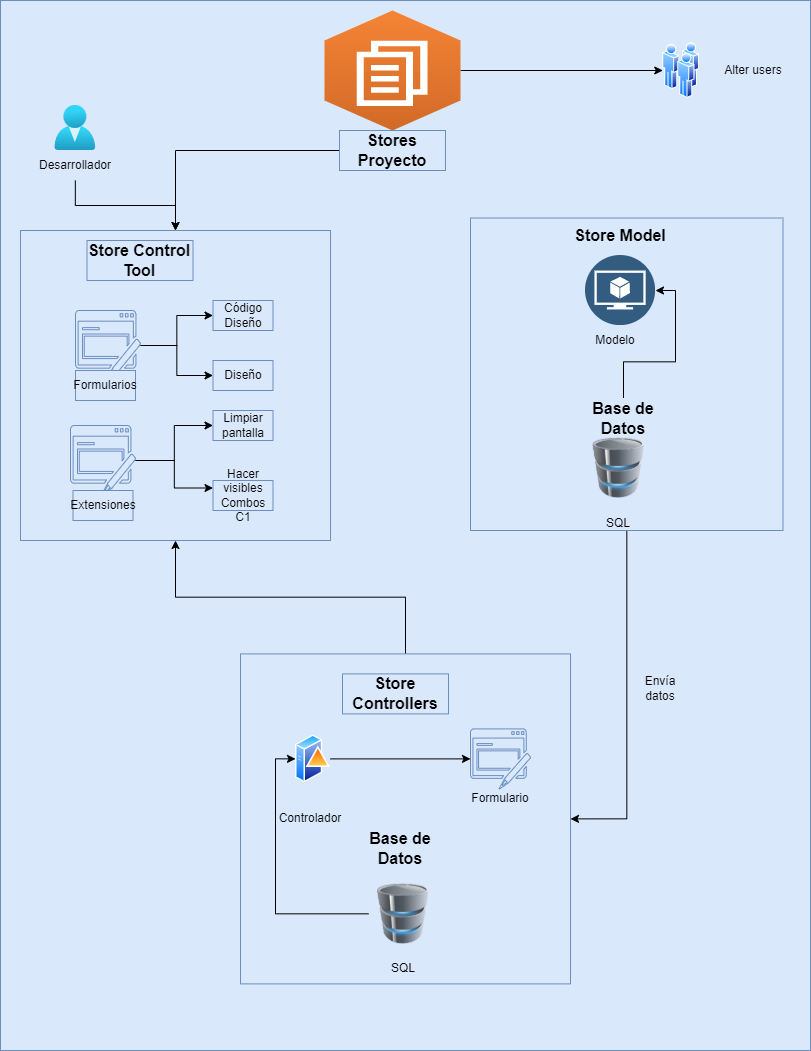

The diagram above was exported from draw.io. Its source (the exported page's mxGraphModel, read from the mxfile embedded in the PNG):
<mxGraphModel dx="1453" dy="2517" grid="1" gridSize="10" guides="1" tooltips="1" connect="1" arrows="1" fold="1" page="1" pageScale="1" pageWidth="827" pageHeight="1169" math="0" shadow="0">
  <root>
    <mxCell id="0" />
    <mxCell id="1" parent="0" />
    <mxCell id="Nx5i_up4Qk4u_zqRjZ7K-2" value="" style="rounded=0;whiteSpace=wrap;html=1;fillColor=#dae8fc;strokeColor=#6c8ebf;" vertex="1" parent="1">
      <mxGeometry x="90" y="-140" width="810" height="1050" as="geometry" />
    </mxCell>
    <mxCell id="Nx5i_up4Qk4u_zqRjZ7K-4" value="" style="aspect=fixed;perimeter=ellipsePerimeter;html=1;align=center;shadow=0;dashed=0;spacingTop=3;image;image=img/lib/active_directory/users.svg;" vertex="1" parent="1">
      <mxGeometry x="752.27" y="-97.89999999999995" width="36.83" height="55.8" as="geometry" />
    </mxCell>
    <mxCell id="Nx5i_up4Qk4u_zqRjZ7K-25" style="edgeStyle=orthogonalEdgeStyle;rounded=0;orthogonalLoop=1;jettySize=auto;html=1;" edge="1" parent="1" source="Nx5i_up4Qk4u_zqRjZ7K-6" target="Nx5i_up4Qk4u_zqRjZ7K-13">
      <mxGeometry relative="1" as="geometry" />
    </mxCell>
    <mxCell id="Nx5i_up4Qk4u_zqRjZ7K-26" style="edgeStyle=orthogonalEdgeStyle;rounded=0;orthogonalLoop=1;jettySize=auto;html=1;" edge="1" parent="1" source="Nx5i_up4Qk4u_zqRjZ7K-6" target="Nx5i_up4Qk4u_zqRjZ7K-10">
      <mxGeometry relative="1" as="geometry" />
    </mxCell>
    <mxCell id="Nx5i_up4Qk4u_zqRjZ7K-77" style="edgeStyle=orthogonalEdgeStyle;rounded=0;orthogonalLoop=1;jettySize=auto;html=1;fontSize=12;" edge="1" parent="1" source="Nx5i_up4Qk4u_zqRjZ7K-15" target="Nx5i_up4Qk4u_zqRjZ7K-4">
      <mxGeometry relative="1" as="geometry" />
    </mxCell>
    <mxCell id="Nx5i_up4Qk4u_zqRjZ7K-15" value="" style="outlineConnect=0;dashed=0;verticalLabelPosition=bottom;verticalAlign=top;align=center;html=1;shape=mxgraph.aws3.workdocs;fillColor=#D16A28;gradientColor=#F58435;gradientDirection=north;" vertex="1" parent="1">
      <mxGeometry x="414" y="-130" width="136" height="120" as="geometry" />
    </mxCell>
    <mxCell id="Nx5i_up4Qk4u_zqRjZ7K-29" style="edgeStyle=orthogonalEdgeStyle;rounded=0;orthogonalLoop=1;jettySize=auto;html=1;" edge="1" parent="1" source="Nx5i_up4Qk4u_zqRjZ7K-20" target="Nx5i_up4Qk4u_zqRjZ7K-27">
      <mxGeometry relative="1" as="geometry" />
    </mxCell>
    <mxCell id="Nx5i_up4Qk4u_zqRjZ7K-30" style="edgeStyle=orthogonalEdgeStyle;rounded=0;orthogonalLoop=1;jettySize=auto;html=1;" edge="1" parent="1" source="Nx5i_up4Qk4u_zqRjZ7K-20" target="Nx5i_up4Qk4u_zqRjZ7K-28">
      <mxGeometry relative="1" as="geometry" />
    </mxCell>
    <mxCell id="Nx5i_up4Qk4u_zqRjZ7K-35" style="edgeStyle=orthogonalEdgeStyle;rounded=0;orthogonalLoop=1;jettySize=auto;html=1;entryX=1;entryY=0.5;entryDx=0;entryDy=0;fontSize=16;" edge="1" parent="1" source="Nx5i_up4Qk4u_zqRjZ7K-34">
      <mxGeometry relative="1" as="geometry">
        <mxPoint x="730" y="105" as="targetPoint" />
      </mxGeometry>
    </mxCell>
    <mxCell id="Nx5i_up4Qk4u_zqRjZ7K-37" value="" style="whiteSpace=wrap;html=1;aspect=fixed;fontSize=16;fillColor=#dae8fc;strokeColor=#6c8ebf;" vertex="1" parent="1">
      <mxGeometry x="110" y="90" width="310" height="310" as="geometry" />
    </mxCell>
    <mxCell id="Nx5i_up4Qk4u_zqRjZ7K-5" value="Store Control Tool" style="text;html=1;strokeColor=#6c8ebf;fillColor=#dae8fc;align=center;verticalAlign=middle;whiteSpace=wrap;rounded=0;fontSize=16;fontStyle=1" vertex="1" parent="1">
      <mxGeometry x="176.5" y="100" width="106" height="40" as="geometry" />
    </mxCell>
    <mxCell id="Nx5i_up4Qk4u_zqRjZ7K-38" style="edgeStyle=orthogonalEdgeStyle;rounded=0;orthogonalLoop=1;jettySize=auto;html=1;fontSize=16;" edge="1" parent="1" source="Nx5i_up4Qk4u_zqRjZ7K-6" target="Nx5i_up4Qk4u_zqRjZ7K-13">
      <mxGeometry relative="1" as="geometry" />
    </mxCell>
    <mxCell id="Nx5i_up4Qk4u_zqRjZ7K-39" style="edgeStyle=orthogonalEdgeStyle;rounded=0;orthogonalLoop=1;jettySize=auto;html=1;entryX=0;entryY=0.5;entryDx=0;entryDy=0;fontSize=16;" edge="1" parent="1" source="Nx5i_up4Qk4u_zqRjZ7K-6" target="Nx5i_up4Qk4u_zqRjZ7K-10">
      <mxGeometry relative="1" as="geometry" />
    </mxCell>
    <mxCell id="Nx5i_up4Qk4u_zqRjZ7K-6" value="" style="sketch=0;pointerEvents=1;shadow=0;dashed=0;html=1;strokeColor=#6c8ebf;fillColor=#dae8fc;labelPosition=center;verticalLabelPosition=bottom;verticalAlign=top;outlineConnect=0;align=center;shape=mxgraph.office.concepts.form;" vertex="1" parent="1">
      <mxGeometry x="165" y="170" width="65" height="70" as="geometry" />
    </mxCell>
    <mxCell id="Nx5i_up4Qk4u_zqRjZ7K-7" value="Formularios" style="text;html=1;strokeColor=#6c8ebf;fillColor=#dae8fc;align=center;verticalAlign=middle;whiteSpace=wrap;rounded=0;" vertex="1" parent="1">
      <mxGeometry x="165" y="230" width="60" height="30" as="geometry" />
    </mxCell>
    <mxCell id="Nx5i_up4Qk4u_zqRjZ7K-10" value="Diseño" style="text;html=1;strokeColor=#6c8ebf;fillColor=#dae8fc;align=center;verticalAlign=middle;whiteSpace=wrap;rounded=0;" vertex="1" parent="1">
      <mxGeometry x="302.5" y="220" width="60" height="30" as="geometry" />
    </mxCell>
    <mxCell id="Nx5i_up4Qk4u_zqRjZ7K-13" value="Código Diseño" style="text;html=1;strokeColor=#6c8ebf;fillColor=#dae8fc;align=center;verticalAlign=middle;whiteSpace=wrap;rounded=0;" vertex="1" parent="1">
      <mxGeometry x="302.5" y="160" width="60" height="30" as="geometry" />
    </mxCell>
    <mxCell id="Nx5i_up4Qk4u_zqRjZ7K-40" style="edgeStyle=orthogonalEdgeStyle;rounded=0;orthogonalLoop=1;jettySize=auto;html=1;entryX=0;entryY=0.5;entryDx=0;entryDy=0;fontSize=16;" edge="1" parent="1" source="Nx5i_up4Qk4u_zqRjZ7K-20" target="Nx5i_up4Qk4u_zqRjZ7K-27">
      <mxGeometry relative="1" as="geometry" />
    </mxCell>
    <mxCell id="Nx5i_up4Qk4u_zqRjZ7K-41" style="edgeStyle=orthogonalEdgeStyle;rounded=0;orthogonalLoop=1;jettySize=auto;html=1;entryX=0;entryY=0.25;entryDx=0;entryDy=0;fontSize=16;" edge="1" parent="1" source="Nx5i_up4Qk4u_zqRjZ7K-20" target="Nx5i_up4Qk4u_zqRjZ7K-28">
      <mxGeometry relative="1" as="geometry" />
    </mxCell>
    <mxCell id="Nx5i_up4Qk4u_zqRjZ7K-20" value="" style="sketch=0;pointerEvents=1;shadow=0;dashed=0;html=1;strokeColor=#6c8ebf;fillColor=#dae8fc;labelPosition=center;verticalLabelPosition=bottom;verticalAlign=top;outlineConnect=0;align=center;shape=mxgraph.office.concepts.form;" vertex="1" parent="1">
      <mxGeometry x="160" y="285" width="65" height="70" as="geometry" />
    </mxCell>
    <mxCell id="Nx5i_up4Qk4u_zqRjZ7K-21" value="Extensiones" style="text;html=1;strokeColor=#6c8ebf;fillColor=#dae8fc;align=center;verticalAlign=middle;whiteSpace=wrap;rounded=0;" vertex="1" parent="1">
      <mxGeometry x="162.5" y="350" width="60" height="30" as="geometry" />
    </mxCell>
    <mxCell id="Nx5i_up4Qk4u_zqRjZ7K-27" value="Limpiar pantalla" style="text;html=1;strokeColor=#6c8ebf;fillColor=#dae8fc;align=center;verticalAlign=middle;whiteSpace=wrap;rounded=0;" vertex="1" parent="1">
      <mxGeometry x="302.5" y="270" width="60" height="30" as="geometry" />
    </mxCell>
    <mxCell id="Nx5i_up4Qk4u_zqRjZ7K-28" value="Hacer visibles Combos C1" style="text;html=1;strokeColor=#6c8ebf;fillColor=#dae8fc;align=center;verticalAlign=middle;whiteSpace=wrap;rounded=0;" vertex="1" parent="1">
      <mxGeometry x="302.5" y="340" width="60" height="30" as="geometry" />
    </mxCell>
    <mxCell id="Nx5i_up4Qk4u_zqRjZ7K-68" style="edgeStyle=orthogonalEdgeStyle;rounded=0;orthogonalLoop=1;jettySize=auto;html=1;entryX=1;entryY=0.5;entryDx=0;entryDy=0;fontSize=12;" edge="1" parent="1" source="Nx5i_up4Qk4u_zqRjZ7K-42" target="Nx5i_up4Qk4u_zqRjZ7K-51">
      <mxGeometry relative="1" as="geometry" />
    </mxCell>
    <mxCell id="Nx5i_up4Qk4u_zqRjZ7K-42" value="" style="whiteSpace=wrap;html=1;aspect=fixed;fontSize=16;fillColor=#dae8fc;strokeColor=#6c8ebf;" vertex="1" parent="1">
      <mxGeometry x="560" y="77.5" width="312.5" height="312.5" as="geometry" />
    </mxCell>
    <mxCell id="Nx5i_up4Qk4u_zqRjZ7K-43" value="" style="image;html=1;image=img/lib/clip_art/computers/Database_128x128.png" vertex="1" parent="1">
      <mxGeometry x="673.44" y="297.5" width="70" height="60" as="geometry" />
    </mxCell>
    <mxCell id="Nx5i_up4Qk4u_zqRjZ7K-44" value="Store Model" style="text;html=1;strokeColor=none;fillColor=none;align=center;verticalAlign=middle;whiteSpace=wrap;rounded=0;fontSize=16;fontStyle=1" vertex="1" parent="1">
      <mxGeometry x="657" y="75" width="106" height="40" as="geometry" />
    </mxCell>
    <mxCell id="Nx5i_up4Qk4u_zqRjZ7K-45" value="" style="aspect=fixed;perimeter=ellipsePerimeter;html=1;align=center;shadow=0;dashed=0;fontColor=#4277BB;labelBackgroundColor=#ffffff;fontSize=12;spacingTop=3;image;image=img/lib/ibm/data/model.svg;" vertex="1" parent="1">
      <mxGeometry x="675" y="115" width="70" height="70" as="geometry" />
    </mxCell>
    <mxCell id="Nx5i_up4Qk4u_zqRjZ7K-46" value="Modelo&lt;br&gt;" style="text;html=1;strokeColor=none;fillColor=none;align=center;verticalAlign=middle;whiteSpace=wrap;rounded=0;" vertex="1" parent="1">
      <mxGeometry x="675" y="185" width="60" height="30" as="geometry" />
    </mxCell>
    <mxCell id="Nx5i_up4Qk4u_zqRjZ7K-50" style="edgeStyle=orthogonalEdgeStyle;rounded=0;orthogonalLoop=1;jettySize=auto;html=1;entryX=1;entryY=0.5;entryDx=0;entryDy=0;fontSize=16;" edge="1" parent="1" source="Nx5i_up4Qk4u_zqRjZ7K-47" target="Nx5i_up4Qk4u_zqRjZ7K-45">
      <mxGeometry relative="1" as="geometry" />
    </mxCell>
    <mxCell id="Nx5i_up4Qk4u_zqRjZ7K-47" value="Base de Datos" style="text;html=1;strokeColor=none;fillColor=none;align=center;verticalAlign=middle;whiteSpace=wrap;rounded=0;fontSize=16;fontStyle=1" vertex="1" parent="1">
      <mxGeometry x="660" y="257.5" width="106" height="40" as="geometry" />
    </mxCell>
    <mxCell id="Nx5i_up4Qk4u_zqRjZ7K-48" value="SQL" style="text;html=1;strokeColor=none;fillColor=none;align=center;verticalAlign=middle;whiteSpace=wrap;rounded=0;" vertex="1" parent="1">
      <mxGeometry x="678.44" y="367.5" width="60" height="30" as="geometry" />
    </mxCell>
    <mxCell id="Nx5i_up4Qk4u_zqRjZ7K-71" style="edgeStyle=orthogonalEdgeStyle;rounded=0;orthogonalLoop=1;jettySize=auto;html=1;fontSize=12;" edge="1" parent="1" source="Nx5i_up4Qk4u_zqRjZ7K-51" target="Nx5i_up4Qk4u_zqRjZ7K-37">
      <mxGeometry relative="1" as="geometry" />
    </mxCell>
    <mxCell id="Nx5i_up4Qk4u_zqRjZ7K-51" value="" style="whiteSpace=wrap;html=1;aspect=fixed;fontSize=16;fillColor=#dae8fc;strokeColor=#6c8ebf;" vertex="1" parent="1">
      <mxGeometry x="330" y="513.4" width="330" height="330" as="geometry" />
    </mxCell>
    <mxCell id="Nx5i_up4Qk4u_zqRjZ7K-52" value="Store Controllers" style="text;html=1;strokeColor=#6c8ebf;fillColor=#dae8fc;align=center;verticalAlign=middle;whiteSpace=wrap;rounded=0;fontSize=16;fontStyle=1" vertex="1" parent="1">
      <mxGeometry x="432" y="533.4" width="106" height="40" as="geometry" />
    </mxCell>
    <mxCell id="Nx5i_up4Qk4u_zqRjZ7K-56" style="edgeStyle=orthogonalEdgeStyle;rounded=0;orthogonalLoop=1;jettySize=auto;html=1;fontSize=12;" edge="1" parent="1" source="Nx5i_up4Qk4u_zqRjZ7K-53" target="Nx5i_up4Qk4u_zqRjZ7K-55">
      <mxGeometry relative="1" as="geometry" />
    </mxCell>
    <mxCell id="Nx5i_up4Qk4u_zqRjZ7K-53" value="" style="aspect=fixed;perimeter=ellipsePerimeter;html=1;align=center;shadow=0;dashed=0;spacingTop=3;image;image=img/lib/active_directory/domain_controller.svg;fontSize=16;" vertex="1" parent="1">
      <mxGeometry x="385" y="593.4" width="35" height="50" as="geometry" />
    </mxCell>
    <mxCell id="Nx5i_up4Qk4u_zqRjZ7K-54" value="Controlador" style="text;html=1;strokeColor=none;fillColor=none;align=center;verticalAlign=middle;whiteSpace=wrap;rounded=0;fontSize=12;" vertex="1" parent="1">
      <mxGeometry x="370" y="663.4" width="60" height="30" as="geometry" />
    </mxCell>
    <mxCell id="Nx5i_up4Qk4u_zqRjZ7K-55" value="" style="sketch=0;pointerEvents=1;shadow=0;dashed=0;html=1;strokeColor=#6c8ebf;fillColor=#dae8fc;labelPosition=center;verticalLabelPosition=bottom;verticalAlign=top;outlineConnect=0;align=center;shape=mxgraph.office.concepts.form;" vertex="1" parent="1">
      <mxGeometry x="560" y="588.4" width="60" height="60" as="geometry" />
    </mxCell>
    <mxCell id="Nx5i_up4Qk4u_zqRjZ7K-57" value="Formulario" style="text;html=1;strokeColor=none;fillColor=none;align=center;verticalAlign=middle;whiteSpace=wrap;rounded=0;fontSize=12;" vertex="1" parent="1">
      <mxGeometry x="560" y="643.4" width="60" height="30" as="geometry" />
    </mxCell>
    <mxCell id="Nx5i_up4Qk4u_zqRjZ7K-63" style="edgeStyle=orthogonalEdgeStyle;rounded=0;orthogonalLoop=1;jettySize=auto;html=1;entryX=0;entryY=0.5;entryDx=0;entryDy=0;fontSize=12;" edge="1" parent="1" source="Nx5i_up4Qk4u_zqRjZ7K-60" target="Nx5i_up4Qk4u_zqRjZ7K-53">
      <mxGeometry relative="1" as="geometry" />
    </mxCell>
    <mxCell id="Nx5i_up4Qk4u_zqRjZ7K-60" value="" style="image;html=1;image=img/lib/clip_art/computers/Database_128x128.png" vertex="1" parent="1">
      <mxGeometry x="458.00000000000006" y="743.4" width="70" height="60" as="geometry" />
    </mxCell>
    <mxCell id="Nx5i_up4Qk4u_zqRjZ7K-61" value="Base de Datos" style="text;html=1;strokeColor=none;fillColor=none;align=center;verticalAlign=middle;whiteSpace=wrap;rounded=0;fontSize=16;fontStyle=1" vertex="1" parent="1">
      <mxGeometry x="440" y="693.4" width="100" height="30" as="geometry" />
    </mxCell>
    <mxCell id="Nx5i_up4Qk4u_zqRjZ7K-62" value="SQL" style="text;html=1;strokeColor=none;fillColor=none;align=center;verticalAlign=middle;whiteSpace=wrap;rounded=0;" vertex="1" parent="1">
      <mxGeometry x="463.00000000000006" y="813.4" width="60" height="30" as="geometry" />
    </mxCell>
    <mxCell id="Nx5i_up4Qk4u_zqRjZ7K-78" style="edgeStyle=orthogonalEdgeStyle;rounded=0;orthogonalLoop=1;jettySize=auto;html=1;entryX=0.5;entryY=0;entryDx=0;entryDy=0;fontSize=12;" edge="1" parent="1" source="Nx5i_up4Qk4u_zqRjZ7K-66" target="Nx5i_up4Qk4u_zqRjZ7K-37">
      <mxGeometry relative="1" as="geometry" />
    </mxCell>
    <mxCell id="Nx5i_up4Qk4u_zqRjZ7K-66" value="Stores Proyecto" style="text;html=1;strokeColor=#6c8ebf;fillColor=#dae8fc;align=center;verticalAlign=middle;whiteSpace=wrap;rounded=0;fontSize=16;fontStyle=1" vertex="1" parent="1">
      <mxGeometry x="429" y="-10" width="106" height="40" as="geometry" />
    </mxCell>
    <mxCell id="Nx5i_up4Qk4u_zqRjZ7K-69" value="Envía datos" style="text;html=1;strokeColor=none;fillColor=none;align=center;verticalAlign=middle;whiteSpace=wrap;rounded=0;fontSize=12;" vertex="1" parent="1">
      <mxGeometry x="720" y="533.4" width="60" height="30" as="geometry" />
    </mxCell>
    <mxCell id="Nx5i_up4Qk4u_zqRjZ7K-73" value="Alter users" style="text;html=1;strokeColor=none;fillColor=none;align=center;verticalAlign=middle;whiteSpace=wrap;rounded=0;" vertex="1" parent="1">
      <mxGeometry x="812.5" y="-85" width="60" height="30" as="geometry" />
    </mxCell>
    <mxCell id="Nx5i_up4Qk4u_zqRjZ7K-75" value="" style="aspect=fixed;html=1;points=[];align=center;image;fontSize=12;image=img/lib/azure2/identity/Users.svg;" vertex="1" parent="1">
      <mxGeometry x="144.27" y="-35" width="41.14" height="45" as="geometry" />
    </mxCell>
    <mxCell id="Nx5i_up4Qk4u_zqRjZ7K-81" style="edgeStyle=orthogonalEdgeStyle;rounded=0;orthogonalLoop=1;jettySize=auto;html=1;entryX=0.5;entryY=0;entryDx=0;entryDy=0;fontSize=12;" edge="1" parent="1" source="Nx5i_up4Qk4u_zqRjZ7K-74" target="Nx5i_up4Qk4u_zqRjZ7K-37">
      <mxGeometry relative="1" as="geometry" />
    </mxCell>
    <mxCell id="Nx5i_up4Qk4u_zqRjZ7K-74" value="Desarrollador" style="text;html=1;strokeColor=none;fillColor=none;align=center;verticalAlign=middle;whiteSpace=wrap;rounded=0;" vertex="1" parent="1">
      <mxGeometry x="134.84" y="10" width="60" height="30" as="geometry" />
    </mxCell>
  </root>
</mxGraphModel>